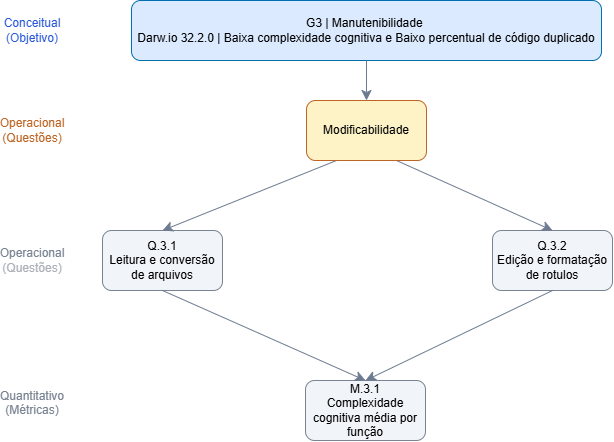

The diagram above was exported from draw.io. Its source (the exported page's mxGraphModel, read from the mxfile embedded in the PNG):
<mxGraphModel dx="810" dy="536" grid="1" gridSize="10" guides="1" tooltips="1" connect="1" arrows="1" fold="1" page="1" pageScale="1" pageWidth="827" pageHeight="1169" math="0" shadow="0">
  <root>
    <mxCell id="0" />
    <mxCell id="1" parent="0" />
    <mxCell id="CzG34sPlu_BXQ_b7GUo8-2" parent="1" style="rounded=1;whiteSpace=wrap;html=1;roundedPerimeter=1;fillColor=light-dark(#DBEAFE,#DBEAFE);fontColor=light-dark(#000000,#000000);strokeColor=light-dark(#006EAF,#2454D9);fillStyle=solid;" value="G3 | Manutenibilidade&amp;nbsp;&lt;div&gt;Darw.io 32.2.0 | Baixa complexidade cognitiva e Baixo percentual de código duplicado&lt;/div&gt;" vertex="1">
      <mxGeometry height="60" width="470" x="179" y="90" as="geometry" />
    </mxCell>
    <mxCell id="CzG34sPlu_BXQ_b7GUo8-4" parent="1" style="rounded=1;whiteSpace=wrap;html=1;roundedPerimeter=1;fillColor=light-dark(#F1F5F9,#F1F5F9);fontColor=light-dark(#000000,#000000);strokeColor=#798392;" value="&lt;div&gt;Q.3.1&lt;/div&gt;&lt;div&gt;Leitura e conversão de arquivos&lt;/div&gt;" vertex="1">
      <mxGeometry height="60" width="120" x="150" y="320" as="geometry" />
    </mxCell>
    <mxCell id="CzG34sPlu_BXQ_b7GUo8-6" parent="1" style="rounded=1;whiteSpace=wrap;html=1;roundedPerimeter=1;fillColor=light-dark(#F1F5F9,#F1F5F9);fontColor=light-dark(#000000,#000000);strokeColor=#798392;" value="&lt;div&gt;Q.3.2&lt;/div&gt;&lt;div&gt;Edição e formatação de rotulos&lt;/div&gt;" vertex="1">
      <mxGeometry height="60" width="120" x="540" y="320" as="geometry" />
    </mxCell>
    <mxCell id="CzG34sPlu_BXQ_b7GUo8-8" parent="1" style="rounded=1;whiteSpace=wrap;html=1;roundedPerimeter=1;fillColor=light-dark(#F1F5F9,#F1F5F9);fontColor=light-dark(#000000,#000000);strokeColor=#798392;" value="&lt;div&gt;M.3.1&lt;/div&gt;&lt;div&gt;Complexidade cognitiva média por função&lt;/div&gt;" vertex="1">
      <mxGeometry height="60" width="120" x="353" y="470" as="geometry" />
    </mxCell>
    <mxCell id="CzG34sPlu_BXQ_b7GUo8-11" edge="1" parent="1" source="CzG34sPlu_BXQ_b7GUo8-20" style="endArrow=classic;html=1;rounded=0;fontSize=12;defaultLabelBackgroundColor=page;startSize=8;endSize=8;curved=1;entryX=0.5;entryY=0;entryDx=0;entryDy=0;exitX=0.25;exitY=1;exitDx=0;exitDy=0;strokeColor=#6D7B91;" target="CzG34sPlu_BXQ_b7GUo8-4" value="">
      <mxGeometry height="50" relative="1" width="50" as="geometry">
        <mxPoint x="350" y="270" as="sourcePoint" />
        <mxPoint x="400" y="220" as="targetPoint" />
      </mxGeometry>
    </mxCell>
    <mxCell id="CzG34sPlu_BXQ_b7GUo8-12" edge="1" parent="1" source="CzG34sPlu_BXQ_b7GUo8-20" style="endArrow=classic;html=1;rounded=0;fontSize=12;defaultLabelBackgroundColor=page;startSize=8;endSize=8;curved=1;entryX=0.5;entryY=0;entryDx=0;entryDy=0;exitX=0.75;exitY=1;exitDx=0;exitDy=0;strokeColor=#6D7B91;" target="CzG34sPlu_BXQ_b7GUo8-6" value="">
      <mxGeometry height="50" relative="1" width="50" as="geometry">
        <mxPoint x="432" y="170" as="sourcePoint" />
        <mxPoint x="290" y="240" as="targetPoint" />
      </mxGeometry>
    </mxCell>
    <mxCell id="CzG34sPlu_BXQ_b7GUo8-14" edge="1" parent="1" source="CzG34sPlu_BXQ_b7GUo8-6" style="endArrow=classic;html=1;rounded=0;fontSize=12;defaultLabelBackgroundColor=page;startSize=8;endSize=8;curved=1;entryX=0.5;entryY=0;entryDx=0;entryDy=0;exitX=0.5;exitY=1;exitDx=0;exitDy=0;strokeColor=#6D7B91;" target="CzG34sPlu_BXQ_b7GUo8-8" value="">
      <mxGeometry height="50" relative="1" width="50" as="geometry">
        <mxPoint x="460" y="270" as="sourcePoint" />
        <mxPoint x="510" y="220" as="targetPoint" />
      </mxGeometry>
    </mxCell>
    <mxCell id="CzG34sPlu_BXQ_b7GUo8-15" edge="1" parent="1" source="CzG34sPlu_BXQ_b7GUo8-4" style="endArrow=classic;html=1;rounded=0;fontSize=12;defaultLabelBackgroundColor=page;startSize=8;endSize=8;curved=1;entryX=0.5;entryY=0;entryDx=0;entryDy=0;exitX=0.5;exitY=1;exitDx=0;exitDy=0;strokeColor=#6D7B91;" target="CzG34sPlu_BXQ_b7GUo8-8" value="">
      <mxGeometry height="50" relative="1" width="50" as="geometry">
        <mxPoint x="474" y="310" as="sourcePoint" />
        <mxPoint x="370" y="380" as="targetPoint" />
      </mxGeometry>
    </mxCell>
    <mxCell id="CzG34sPlu_BXQ_b7GUo8-17" parent="1" style="text;html=1;whiteSpace=wrap;strokeColor=none;fillColor=none;align=center;verticalAlign=middle;rounded=0;fontColor=#2957DA;" value="Conceitual&lt;br&gt;(Objetivo)" vertex="1">
      <mxGeometry height="30" width="60" x="50" y="105" as="geometry" />
    </mxCell>
    <mxCell id="CzG34sPlu_BXQ_b7GUo8-18" parent="1" style="text;html=1;whiteSpace=wrap;strokeColor=none;fillColor=none;align=center;verticalAlign=middle;rounded=0;fontColor=#798392;" value="Operacional&lt;br&gt;&lt;span style=&quot;color: rgb(172, 177, 185);&quot;&gt;(Questões)&lt;/span&gt;" vertex="1">
      <mxGeometry height="30" width="60" x="50" y="335" as="geometry" />
    </mxCell>
    <mxCell id="CzG34sPlu_BXQ_b7GUo8-19" parent="1" style="text;html=1;whiteSpace=wrap;strokeColor=none;fillColor=none;align=center;verticalAlign=middle;rounded=0;fontColor=#798392;" value="Quantitativo&lt;br&gt;(Métricas)&lt;div&gt;&lt;br&gt;&lt;/div&gt;" vertex="1">
      <mxGeometry height="30" width="60" x="50" y="485" as="geometry" />
    </mxCell>
    <mxCell id="CzG34sPlu_BXQ_b7GUo8-20" parent="1" style="rounded=1;whiteSpace=wrap;html=1;roundedPerimeter=1;fillColor=light-dark(#FEF3C7,#FEF3C7);fontColor=light-dark(#000000,#000000);strokeColor=light-dark(#BC6524,#BC6524);" value="&lt;div&gt;Modificabilidade&lt;/div&gt;" vertex="1">
      <mxGeometry height="60" width="120" x="354" y="190" as="geometry" />
    </mxCell>
    <mxCell id="CzG34sPlu_BXQ_b7GUo8-21" parent="1" style="text;html=1;whiteSpace=wrap;strokeColor=none;fillColor=none;align=center;verticalAlign=middle;rounded=0;fontColor=#BC6524;" value="Operacional&lt;br&gt;(Questões)" vertex="1">
      <mxGeometry height="30" width="60" x="50" y="205" as="geometry" />
    </mxCell>
    <mxCell id="CzG34sPlu_BXQ_b7GUo8-22" edge="1" parent="1" source="CzG34sPlu_BXQ_b7GUo8-2" style="endArrow=classic;html=1;rounded=0;fontSize=12;defaultLabelBackgroundColor=page;startSize=8;endSize=8;curved=1;exitX=0.5;exitY=1;exitDx=0;exitDy=0;strokeColor=#6D7B91;" target="CzG34sPlu_BXQ_b7GUo8-20" value="">
      <mxGeometry height="50" relative="1" width="50" as="geometry">
        <mxPoint x="320" y="360" as="sourcePoint" />
        <mxPoint x="370" y="310" as="targetPoint" />
      </mxGeometry>
    </mxCell>
  </root>
</mxGraphModel>